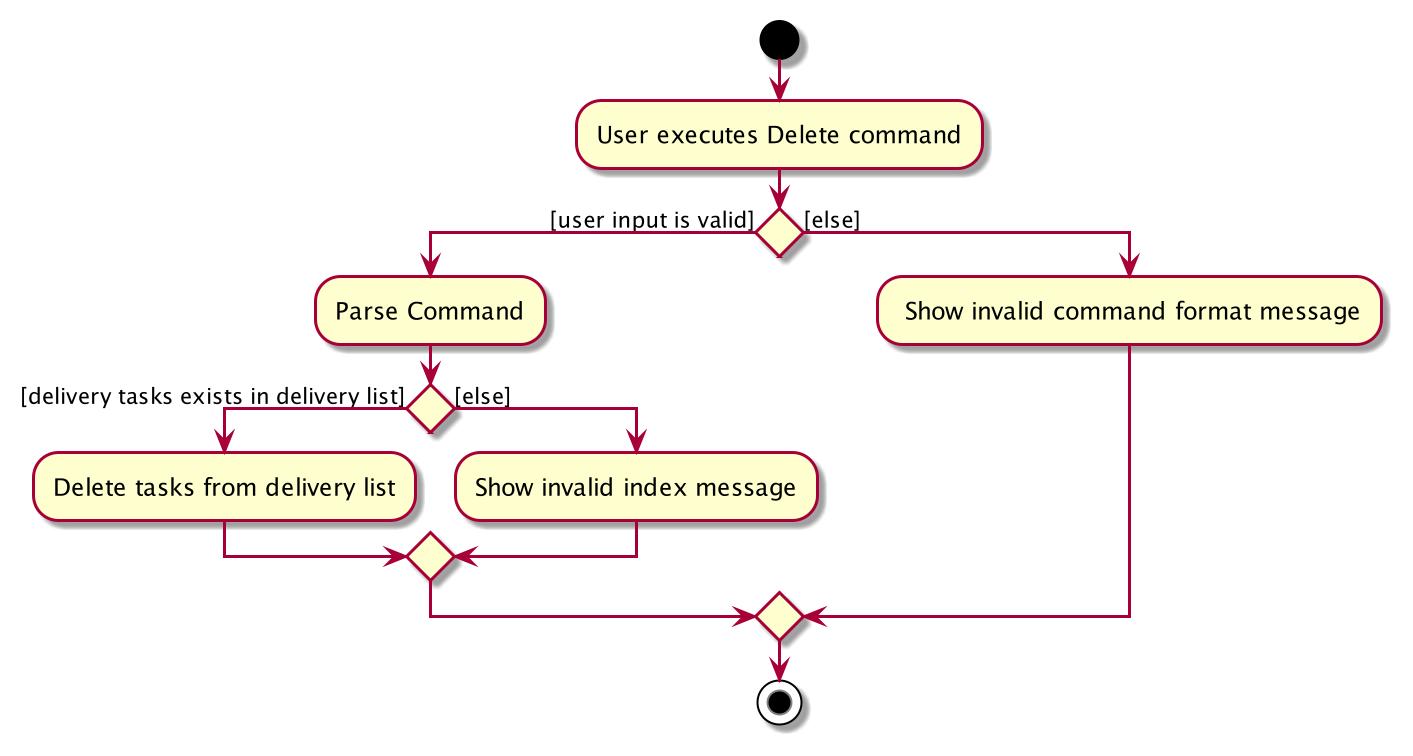

The diagram above was rendered by PlantUML. Its source (embedded in the PNG):
@startuml
start
:User executes Delete command;

'Since the beta syntax does not support placing the condition outside the
'diamond we place it as the true branch instead.

if () then ([user input is valid])
    :Parse Command;
    if () then ([delivery tasks exists in delivery list])
        :Delete tasks from delivery list;
    else ([else])
        :Show invalid index message;
    endif
else ([else])
    : Show invalid command format message;
endif
stop
@enduml